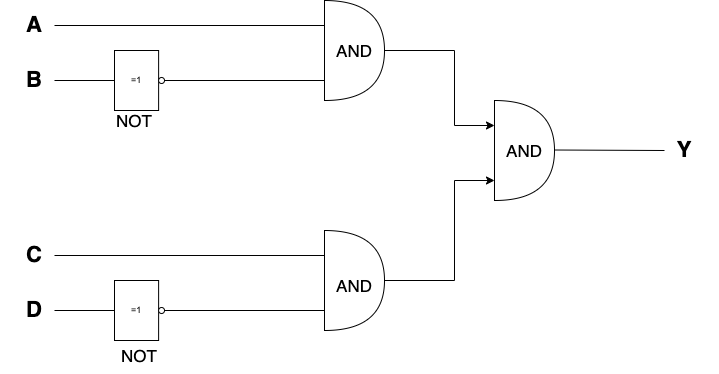

The diagram above was exported from draw.io. Its source (the exported page's mxGraphModel, read from the mxfile embedded in the PNG):
<mxGraphModel dx="2148" dy="782" grid="1" gridSize="10" guides="1" tooltips="1" connect="1" arrows="1" fold="1" page="1" pageScale="1" pageWidth="850" pageHeight="1100" math="0" shadow="0">
  <root>
    <mxCell id="0" />
    <mxCell id="1" parent="0" />
    <mxCell id="VqfUbkzQrkvEFkjSnYM3-1" value="" style="shape=or;whiteSpace=wrap;html=1;" vertex="1" parent="1">
      <mxGeometry x="310" y="110" width="60" height="100" as="geometry" />
    </mxCell>
    <mxCell id="VqfUbkzQrkvEFkjSnYM3-7" value="" style="endArrow=none;html=1;rounded=0;" edge="1" parent="1">
      <mxGeometry width="50" height="50" relative="1" as="geometry">
        <mxPoint x="310" y="190" as="sourcePoint" />
        <mxPoint x="40" y="190" as="targetPoint" />
      </mxGeometry>
    </mxCell>
    <mxCell id="VqfUbkzQrkvEFkjSnYM3-8" value="" style="verticalLabelPosition=bottom;shadow=0;dashed=0;align=center;html=1;verticalAlign=top;shape=mxgraph.electrical.iec_logic_gates.not_2;" vertex="1" parent="1">
      <mxGeometry x="100" y="160" width="50" height="60" as="geometry" />
    </mxCell>
    <mxCell id="VqfUbkzQrkvEFkjSnYM3-10" value="&lt;b&gt;&lt;font style=&quot;font-size: 22px;&quot;&gt;B&lt;/font&gt;&lt;/b&gt;" style="text;html=1;strokeColor=none;fillColor=none;align=center;verticalAlign=middle;whiteSpace=wrap;rounded=0;strokeWidth=9;" vertex="1" parent="1">
      <mxGeometry x="-10" y="175" width="60" height="30" as="geometry" />
    </mxCell>
    <mxCell id="VqfUbkzQrkvEFkjSnYM3-11" value="&lt;span style=&quot;font-size: 22px;&quot;&gt;&lt;b&gt;A&lt;/b&gt;&lt;/span&gt;" style="text;html=1;strokeColor=none;fillColor=none;align=center;verticalAlign=middle;whiteSpace=wrap;rounded=0;strokeWidth=9;" vertex="1" parent="1">
      <mxGeometry x="-10" y="120" width="60" height="30" as="geometry" />
    </mxCell>
    <mxCell id="VqfUbkzQrkvEFkjSnYM3-12" value="" style="endArrow=none;html=1;rounded=0;fontSize=22;entryX=0;entryY=0.25;entryDx=0;entryDy=0;entryPerimeter=0;" edge="1" parent="1" target="VqfUbkzQrkvEFkjSnYM3-1">
      <mxGeometry width="50" height="50" relative="1" as="geometry">
        <mxPoint x="40" y="135" as="sourcePoint" />
        <mxPoint x="450" y="370" as="targetPoint" />
      </mxGeometry>
    </mxCell>
    <mxCell id="VqfUbkzQrkvEFkjSnYM3-13" value="" style="shape=or;whiteSpace=wrap;html=1;" vertex="1" parent="1">
      <mxGeometry x="310" y="340" width="60" height="100" as="geometry" />
    </mxCell>
    <mxCell id="VqfUbkzQrkvEFkjSnYM3-14" value="" style="endArrow=none;html=1;rounded=0;" edge="1" parent="1">
      <mxGeometry width="50" height="50" relative="1" as="geometry">
        <mxPoint x="310" y="420" as="sourcePoint" />
        <mxPoint x="40" y="420" as="targetPoint" />
      </mxGeometry>
    </mxCell>
    <mxCell id="VqfUbkzQrkvEFkjSnYM3-15" value="" style="verticalLabelPosition=bottom;shadow=0;dashed=0;align=center;html=1;verticalAlign=top;shape=mxgraph.electrical.iec_logic_gates.not_2;" vertex="1" parent="1">
      <mxGeometry x="100" y="390" width="50" height="60" as="geometry" />
    </mxCell>
    <mxCell id="VqfUbkzQrkvEFkjSnYM3-16" value="&lt;b&gt;&lt;font style=&quot;font-size: 22px;&quot;&gt;D&lt;/font&gt;&lt;/b&gt;" style="text;html=1;strokeColor=none;fillColor=none;align=center;verticalAlign=middle;whiteSpace=wrap;rounded=0;strokeWidth=9;" vertex="1" parent="1">
      <mxGeometry x="-10" y="405" width="60" height="30" as="geometry" />
    </mxCell>
    <mxCell id="VqfUbkzQrkvEFkjSnYM3-17" value="&lt;span style=&quot;font-size: 22px;&quot;&gt;&lt;b&gt;C&lt;/b&gt;&lt;/span&gt;" style="text;html=1;strokeColor=none;fillColor=none;align=center;verticalAlign=middle;whiteSpace=wrap;rounded=0;strokeWidth=9;" vertex="1" parent="1">
      <mxGeometry x="-10" y="350" width="60" height="30" as="geometry" />
    </mxCell>
    <mxCell id="VqfUbkzQrkvEFkjSnYM3-18" value="" style="endArrow=none;html=1;rounded=0;fontSize=22;entryX=0;entryY=0.25;entryDx=0;entryDy=0;entryPerimeter=0;" edge="1" parent="1" target="VqfUbkzQrkvEFkjSnYM3-13">
      <mxGeometry width="50" height="50" relative="1" as="geometry">
        <mxPoint x="40" y="365" as="sourcePoint" />
        <mxPoint x="450" y="600" as="targetPoint" />
      </mxGeometry>
    </mxCell>
    <mxCell id="VqfUbkzQrkvEFkjSnYM3-20" value="" style="shape=or;whiteSpace=wrap;html=1;" vertex="1" parent="1">
      <mxGeometry x="480" y="210" width="60" height="100" as="geometry" />
    </mxCell>
    <mxCell id="VqfUbkzQrkvEFkjSnYM3-24" value="" style="endArrow=classic;html=1;rounded=0;fontSize=22;exitX=1;exitY=0.5;exitDx=0;exitDy=0;exitPerimeter=0;entryX=0;entryY=0.25;entryDx=0;entryDy=0;entryPerimeter=0;" edge="1" parent="1" source="VqfUbkzQrkvEFkjSnYM3-1" target="VqfUbkzQrkvEFkjSnYM3-20">
      <mxGeometry width="50" height="50" relative="1" as="geometry">
        <mxPoint x="400" y="250" as="sourcePoint" />
        <mxPoint x="450" y="200" as="targetPoint" />
        <Array as="points">
          <mxPoint x="440" y="160" />
          <mxPoint x="440" y="235" />
        </Array>
      </mxGeometry>
    </mxCell>
    <mxCell id="VqfUbkzQrkvEFkjSnYM3-28" value="" style="endArrow=classic;html=1;rounded=0;fontSize=22;exitX=1;exitY=0.5;exitDx=0;exitDy=0;exitPerimeter=0;" edge="1" parent="1" source="VqfUbkzQrkvEFkjSnYM3-13">
      <mxGeometry width="50" height="50" relative="1" as="geometry">
        <mxPoint x="410" y="420" as="sourcePoint" />
        <mxPoint x="480" y="290" as="targetPoint" />
        <Array as="points">
          <mxPoint x="440" y="390" />
          <mxPoint x="440" y="290" />
        </Array>
      </mxGeometry>
    </mxCell>
    <mxCell id="VqfUbkzQrkvEFkjSnYM3-30" value="" style="endArrow=none;html=1;rounded=0;fontSize=22;" edge="1" parent="1">
      <mxGeometry width="50" height="50" relative="1" as="geometry">
        <mxPoint x="540" y="259.5" as="sourcePoint" />
        <mxPoint x="650" y="260" as="targetPoint" />
      </mxGeometry>
    </mxCell>
    <mxCell id="VqfUbkzQrkvEFkjSnYM3-31" value="&lt;span style=&quot;font-size: 22px;&quot;&gt;&lt;b&gt;Y&lt;/b&gt;&lt;/span&gt;" style="text;html=1;strokeColor=none;fillColor=none;align=center;verticalAlign=middle;whiteSpace=wrap;rounded=0;strokeWidth=9;" vertex="1" parent="1">
      <mxGeometry x="640" y="245" width="60" height="30" as="geometry" />
    </mxCell>
    <mxCell id="VqfUbkzQrkvEFkjSnYM3-32" value="&lt;font style=&quot;font-size: 17px;&quot;&gt;NOT&lt;/font&gt;" style="text;html=1;strokeColor=none;fillColor=none;align=center;verticalAlign=middle;whiteSpace=wrap;rounded=0;strokeWidth=6;fontSize=22;" vertex="1" parent="1">
      <mxGeometry x="90" y="215" width="60" height="30" as="geometry" />
    </mxCell>
    <mxCell id="VqfUbkzQrkvEFkjSnYM3-33" value="&lt;font style=&quot;font-size: 17px;&quot;&gt;NOT&lt;/font&gt;" style="text;html=1;strokeColor=none;fillColor=none;align=center;verticalAlign=middle;whiteSpace=wrap;rounded=0;strokeWidth=6;fontSize=22;" vertex="1" parent="1">
      <mxGeometry x="95" y="450" width="60" height="30" as="geometry" />
    </mxCell>
    <mxCell id="VqfUbkzQrkvEFkjSnYM3-34" value="&lt;span style=&quot;font-size: 17px;&quot;&gt;AND&lt;br&gt;&lt;/span&gt;" style="text;html=1;strokeColor=none;fillColor=none;align=center;verticalAlign=middle;whiteSpace=wrap;rounded=0;strokeWidth=6;fontSize=22;" vertex="1" parent="1">
      <mxGeometry x="310" y="380" width="60" height="30" as="geometry" />
    </mxCell>
    <mxCell id="VqfUbkzQrkvEFkjSnYM3-35" value="&lt;span style=&quot;font-size: 17px;&quot;&gt;AND&lt;br&gt;&lt;/span&gt;" style="text;html=1;strokeColor=none;fillColor=none;align=center;verticalAlign=middle;whiteSpace=wrap;rounded=0;strokeWidth=6;fontSize=22;" vertex="1" parent="1">
      <mxGeometry x="310" y="145" width="60" height="30" as="geometry" />
    </mxCell>
    <mxCell id="VqfUbkzQrkvEFkjSnYM3-36" value="&lt;span style=&quot;font-size: 17px;&quot;&gt;AND&lt;br&gt;&lt;/span&gt;" style="text;html=1;strokeColor=none;fillColor=none;align=center;verticalAlign=middle;whiteSpace=wrap;rounded=0;strokeWidth=6;fontSize=22;" vertex="1" parent="1">
      <mxGeometry x="480" y="245" width="60" height="30" as="geometry" />
    </mxCell>
  </root>
</mxGraphModel>